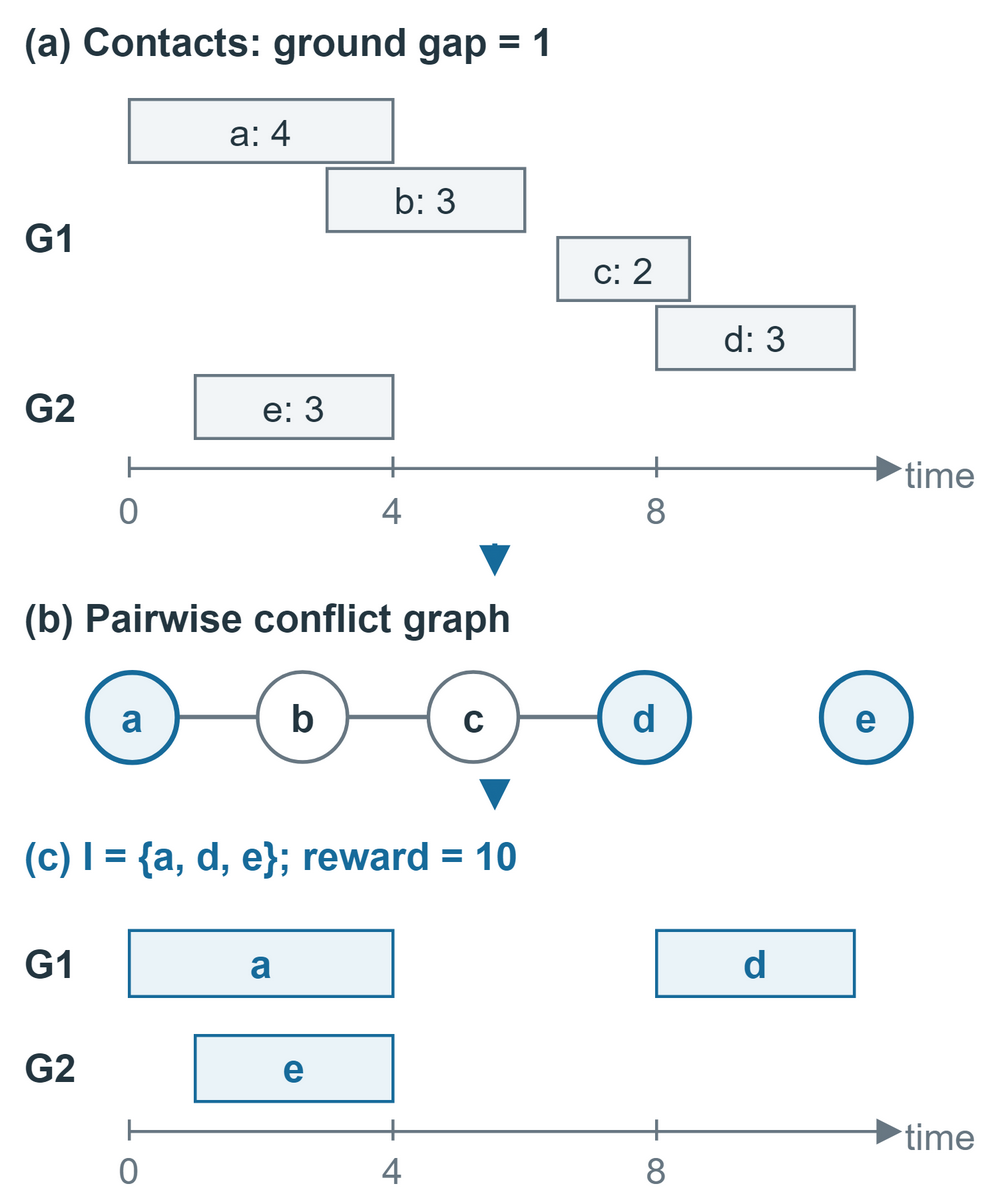

The diagram above was exported from draw.io. Its source (the exported page's mxGraphModel, read from the mxfile embedded in the PNG):
<mxGraphModel dx="330" dy="400" grid="0" gridSize="10" page="0" pageScale="1" pageWidth="330" pageHeight="400" background="#FFFFFF" math="0" shadow="0" adaptiveColors="auto">
  <root>
    <mxCell id="0" />
    <mxCell id="1" parent="0" />
    <mxCell id="2" value="" style="rounded=0;html=1;whiteSpace=wrap;fontFamily=Arial;fontSize=13;fontColor=#243640;fontStyle=0;align=center;verticalAlign=middle;fillColor=#FFFFFF;strokeColor=none;strokeWidth=1;dashed=0;spacing=6;" vertex="1" parent="1">
      <mxGeometry x="0" y="0" width="330" height="400" as="geometry" />
    </mxCell>
    <mxCell id="3" value="\(a\) Contacts: ground gap = 1" style="text;html=1;whiteSpace=wrap;overflow=hidden;fontFamily=Arial;fontSize=13;fontColor=#243640;fontStyle=1;align=left;verticalAlign=middle;spacing=0;strokeColor=none;fillColor=none;" vertex="1" parent="1">
      <mxGeometry x="8" y="3" width="314" height="22" as="geometry" />
    </mxCell>
    <mxCell id="4" value="a: 4" style="rounded=0;html=1;whiteSpace=wrap;fontFamily=Arial;fontSize=12.5;fontColor=#243640;fontStyle=0;align=center;verticalAlign=middle;fillColor=#F2F5F7;strokeColor=#687782;strokeWidth=1;dashed=0;spacing=6;" vertex="1" parent="1">
      <mxGeometry x="43" y="33" width="88" height="21" as="geometry" />
    </mxCell>
    <mxCell id="5" value="b: 3" style="rounded=0;html=1;whiteSpace=wrap;fontFamily=Arial;fontSize=12.5;fontColor=#243640;fontStyle=0;align=center;verticalAlign=middle;fillColor=#F2F5F7;strokeColor=#687782;strokeWidth=1;dashed=0;spacing=6;" vertex="1" parent="1">
      <mxGeometry x="109" y="56" width="66" height="21" as="geometry" />
    </mxCell>
    <mxCell id="6" value="c: 2" style="rounded=0;html=1;whiteSpace=wrap;fontFamily=Arial;fontSize=12.5;fontColor=#243640;fontStyle=0;align=center;verticalAlign=middle;fillColor=#F2F5F7;strokeColor=#687782;strokeWidth=1;dashed=0;spacing=6;" vertex="1" parent="1">
      <mxGeometry x="186.0" y="79" width="44.0" height="21" as="geometry" />
    </mxCell>
    <mxCell id="7" value="d: 3" style="rounded=0;html=1;whiteSpace=wrap;fontFamily=Arial;fontSize=12.5;fontColor=#243640;fontStyle=0;align=center;verticalAlign=middle;fillColor=#F2F5F7;strokeColor=#687782;strokeWidth=1;dashed=0;spacing=6;" vertex="1" parent="1">
      <mxGeometry x="219" y="102" width="66" height="21" as="geometry" />
    </mxCell>
    <mxCell id="8" value="e: 3" style="rounded=0;html=1;whiteSpace=wrap;fontFamily=Arial;fontSize=12.5;fontColor=#243640;fontStyle=0;align=center;verticalAlign=middle;fillColor=#F2F5F7;strokeColor=#687782;strokeWidth=1;dashed=0;spacing=6;" vertex="1" parent="1">
      <mxGeometry x="65" y="125" width="66" height="21" as="geometry" />
    </mxCell>
    <mxCell id="9" value="G1" style="text;html=1;whiteSpace=wrap;overflow=hidden;fontFamily=Arial;fontSize=13;fontColor=#243640;fontStyle=1;align=left;verticalAlign=middle;spacing=0;strokeColor=none;fillColor=none;" vertex="1" parent="1">
      <mxGeometry x="8" y="69" width="30" height="20" as="geometry" />
    </mxCell>
    <mxCell id="10" value="G2" style="text;html=1;whiteSpace=wrap;overflow=hidden;fontFamily=Arial;fontSize=13;fontColor=#243640;fontStyle=1;align=left;verticalAlign=middle;spacing=0;strokeColor=none;fillColor=none;" vertex="1" parent="1">
      <mxGeometry x="8" y="125" width="30" height="21" as="geometry" />
    </mxCell>
    <mxCell id="11" edge="1" parent="1" style="html=1;strokeColor=#687782;strokeWidth=1;endArrow=block;endFill=1;dashed=0;rounded=0;">
      <mxGeometry relative="1" as="geometry">
        <mxPoint x="43" y="156" as="sourcePoint" />
        <mxPoint x="301" y="156" as="targetPoint" />
      </mxGeometry>
    </mxCell>
    <mxCell id="12" edge="1" parent="1" style="html=1;strokeColor=#687782;strokeWidth=1;endArrow=none;endFill=1;dashed=0;rounded=0;">
      <mxGeometry relative="1" as="geometry">
        <mxPoint x="43" y="152" as="sourcePoint" />
        <mxPoint x="43" y="159" as="targetPoint" />
      </mxGeometry>
    </mxCell>
    <mxCell id="13" value="0" style="text;html=1;whiteSpace=wrap;overflow=hidden;fontFamily=Arial;fontSize=12.5;fontColor=#687782;fontStyle=0;align=center;verticalAlign=middle;spacing=0;strokeColor=none;fillColor=none;" vertex="1" parent="1">
      <mxGeometry x="34" y="161" width="18" height="18" as="geometry" />
    </mxCell>
    <mxCell id="14" edge="1" parent="1" style="html=1;strokeColor=#687782;strokeWidth=1;endArrow=none;endFill=1;dashed=0;rounded=0;">
      <mxGeometry relative="1" as="geometry">
        <mxPoint x="131" y="152" as="sourcePoint" />
        <mxPoint x="131" y="159" as="targetPoint" />
      </mxGeometry>
    </mxCell>
    <mxCell id="15" value="4" style="text;html=1;whiteSpace=wrap;overflow=hidden;fontFamily=Arial;fontSize=12.5;fontColor=#687782;fontStyle=0;align=center;verticalAlign=middle;spacing=0;strokeColor=none;fillColor=none;" vertex="1" parent="1">
      <mxGeometry x="122" y="161" width="18" height="18" as="geometry" />
    </mxCell>
    <mxCell id="16" edge="1" parent="1" style="html=1;strokeColor=#687782;strokeWidth=1;endArrow=none;endFill=1;dashed=0;rounded=0;">
      <mxGeometry relative="1" as="geometry">
        <mxPoint x="219" y="152" as="sourcePoint" />
        <mxPoint x="219" y="159" as="targetPoint" />
      </mxGeometry>
    </mxCell>
    <mxCell id="17" value="8" style="text;html=1;whiteSpace=wrap;overflow=hidden;fontFamily=Arial;fontSize=12.5;fontColor=#687782;fontStyle=0;align=center;verticalAlign=middle;spacing=0;strokeColor=none;fillColor=none;" vertex="1" parent="1">
      <mxGeometry x="210" y="161" width="18" height="18" as="geometry" />
    </mxCell>
    <mxCell id="18" value="time" style="text;html=1;whiteSpace=wrap;overflow=hidden;fontFamily=Arial;fontSize=12.5;fontColor=#687782;fontStyle=0;align=left;verticalAlign=middle;spacing=0;strokeColor=none;fillColor=none;" vertex="1" parent="1">
      <mxGeometry x="302" y="147" width="27" height="21" as="geometry" />
    </mxCell>
    <mxCell id="19" edge="1" parent="1" style="html=1;strokeColor=#176B9B;strokeWidth=1.7;endArrow=block;endFill=1;dashed=0;rounded=0;">
      <mxGeometry relative="1" as="geometry">
        <mxPoint x="165" y="181" as="sourcePoint" />
        <mxPoint x="165" y="192" as="targetPoint" />
      </mxGeometry>
    </mxCell>
    <mxCell id="20" value="\(b\) Pairwise conflict graph" style="text;html=1;whiteSpace=wrap;overflow=hidden;fontFamily=Arial;fontSize=13;fontColor=#243640;fontStyle=1;align=left;verticalAlign=middle;spacing=0;strokeColor=none;fillColor=none;" vertex="1" parent="1">
      <mxGeometry x="8" y="195" width="314" height="22" as="geometry" />
    </mxCell>
    <mxCell id="21" edge="1" parent="1" style="html=1;strokeColor=#687782;strokeWidth=1.4;endArrow=none;endFill=1;dashed=0;rounded=0;">
      <mxGeometry relative="1" as="geometry">
        <mxPoint x="44" y="239" as="sourcePoint" />
        <mxPoint x="101" y="239" as="targetPoint" />
      </mxGeometry>
    </mxCell>
    <mxCell id="22" edge="1" parent="1" style="html=1;strokeColor=#687782;strokeWidth=1.4;endArrow=none;endFill=1;dashed=0;rounded=0;">
      <mxGeometry relative="1" as="geometry">
        <mxPoint x="101" y="239" as="sourcePoint" />
        <mxPoint x="158" y="239" as="targetPoint" />
      </mxGeometry>
    </mxCell>
    <mxCell id="23" edge="1" parent="1" style="html=1;strokeColor=#687782;strokeWidth=1.4;endArrow=none;endFill=1;dashed=0;rounded=0;">
      <mxGeometry relative="1" as="geometry">
        <mxPoint x="158" y="239" as="sourcePoint" />
        <mxPoint x="215" y="239" as="targetPoint" />
      </mxGeometry>
    </mxCell>
    <mxCell id="24" value="a" style="ellipse;html=1;whiteSpace=wrap;fontFamily=Arial;fontSize=13;fontColor=#176B9B;fontStyle=1;fillColor=#EAF3F8;strokeColor=#176B9B;strokeWidth=1.7;align=center;verticalAlign=middle;spacing=0;" vertex="1" parent="1">
      <mxGeometry x="29.0" y="224.0" width="30" height="30" as="geometry" />
    </mxCell>
    <mxCell id="25" value="b" style="ellipse;html=1;whiteSpace=wrap;fontFamily=Arial;fontSize=13;fontColor=#243640;fontStyle=1;fillColor=#FFFFFF;strokeColor=#687782;strokeWidth=1.2;align=center;verticalAlign=middle;spacing=0;" vertex="1" parent="1">
      <mxGeometry x="86.0" y="224.0" width="30" height="30" as="geometry" />
    </mxCell>
    <mxCell id="26" value="c" style="ellipse;html=1;whiteSpace=wrap;fontFamily=Arial;fontSize=13;fontColor=#243640;fontStyle=1;fillColor=#FFFFFF;strokeColor=#687782;strokeWidth=1.2;align=center;verticalAlign=middle;spacing=0;" vertex="1" parent="1">
      <mxGeometry x="143.0" y="224.0" width="30" height="30" as="geometry" />
    </mxCell>
    <mxCell id="27" value="d" style="ellipse;html=1;whiteSpace=wrap;fontFamily=Arial;fontSize=13;fontColor=#176B9B;fontStyle=1;fillColor=#EAF3F8;strokeColor=#176B9B;strokeWidth=1.7;align=center;verticalAlign=middle;spacing=0;" vertex="1" parent="1">
      <mxGeometry x="200.0" y="224.0" width="30" height="30" as="geometry" />
    </mxCell>
    <mxCell id="28" value="e" style="ellipse;html=1;whiteSpace=wrap;fontFamily=Arial;fontSize=13;fontColor=#176B9B;fontStyle=1;fillColor=#EAF3F8;strokeColor=#176B9B;strokeWidth=1.7;align=center;verticalAlign=middle;spacing=0;" vertex="1" parent="1">
      <mxGeometry x="274.0" y="224.0" width="30" height="30" as="geometry" />
    </mxCell>
    <mxCell id="29" edge="1" parent="1" style="html=1;strokeColor=#176B9B;strokeWidth=1.7;endArrow=block;endFill=1;dashed=0;rounded=0;">
      <mxGeometry relative="1" as="geometry">
        <mxPoint x="165" y="260" as="sourcePoint" />
        <mxPoint x="165" y="270" as="targetPoint" />
      </mxGeometry>
    </mxCell>
    <mxCell id="30" value="\(c\) I = {a, d, e}; reward = 10" style="text;html=1;whiteSpace=wrap;overflow=hidden;fontFamily=Arial;fontSize=13;fontColor=#176B9B;fontStyle=1;align=left;verticalAlign=middle;spacing=0;strokeColor=none;fillColor=none;" vertex="1" parent="1">
      <mxGeometry x="8" y="274" width="314" height="22" as="geometry" />
    </mxCell>
    <mxCell id="31" value="G1" style="text;html=1;whiteSpace=wrap;overflow=hidden;fontFamily=Arial;fontSize=13;fontColor=#243640;fontStyle=1;align=left;verticalAlign=middle;spacing=0;strokeColor=none;fillColor=none;" vertex="1" parent="1">
      <mxGeometry x="8" y="310" width="30" height="21" as="geometry" />
    </mxCell>
    <mxCell id="32" value="G2" style="text;html=1;whiteSpace=wrap;overflow=hidden;fontFamily=Arial;fontSize=13;fontColor=#243640;fontStyle=1;align=left;verticalAlign=middle;spacing=0;strokeColor=none;fillColor=none;" vertex="1" parent="1">
      <mxGeometry x="8" y="345" width="30" height="21" as="geometry" />
    </mxCell>
    <mxCell id="33" value="a" style="rounded=0;html=1;whiteSpace=wrap;fontFamily=Arial;fontSize=13;fontColor=#176B9B;fontStyle=1;align=center;verticalAlign=middle;fillColor=#EAF3F8;strokeColor=#176B9B;strokeWidth=1;dashed=0;spacing=6;" vertex="1" parent="1">
      <mxGeometry x="43" y="310" width="88" height="22" as="geometry" />
    </mxCell>
    <mxCell id="34" value="d" style="rounded=0;html=1;whiteSpace=wrap;fontFamily=Arial;fontSize=13;fontColor=#176B9B;fontStyle=1;align=center;verticalAlign=middle;fillColor=#EAF3F8;strokeColor=#176B9B;strokeWidth=1;dashed=0;spacing=6;" vertex="1" parent="1">
      <mxGeometry x="219" y="310" width="66" height="22" as="geometry" />
    </mxCell>
    <mxCell id="35" value="e" style="rounded=0;html=1;whiteSpace=wrap;fontFamily=Arial;fontSize=13;fontColor=#176B9B;fontStyle=1;align=center;verticalAlign=middle;fillColor=#EAF3F8;strokeColor=#176B9B;strokeWidth=1;dashed=0;spacing=6;" vertex="1" parent="1">
      <mxGeometry x="65" y="345" width="66" height="22" as="geometry" />
    </mxCell>
    <mxCell id="36" edge="1" parent="1" style="html=1;strokeColor=#687782;strokeWidth=1;endArrow=block;endFill=1;dashed=0;rounded=0;">
      <mxGeometry relative="1" as="geometry">
        <mxPoint x="43" y="377" as="sourcePoint" />
        <mxPoint x="301" y="377" as="targetPoint" />
      </mxGeometry>
    </mxCell>
    <mxCell id="37" edge="1" parent="1" style="html=1;strokeColor=#687782;strokeWidth=1;endArrow=none;endFill=1;dashed=0;rounded=0;">
      <mxGeometry relative="1" as="geometry">
        <mxPoint x="43" y="373" as="sourcePoint" />
        <mxPoint x="43" y="380" as="targetPoint" />
      </mxGeometry>
    </mxCell>
    <mxCell id="38" value="0" style="text;html=1;whiteSpace=wrap;overflow=hidden;fontFamily=Arial;fontSize=12.5;fontColor=#687782;fontStyle=0;align=center;verticalAlign=middle;spacing=0;strokeColor=none;fillColor=none;" vertex="1" parent="1">
      <mxGeometry x="34" y="381" width="18" height="18" as="geometry" />
    </mxCell>
    <mxCell id="39" edge="1" parent="1" style="html=1;strokeColor=#687782;strokeWidth=1;endArrow=none;endFill=1;dashed=0;rounded=0;">
      <mxGeometry relative="1" as="geometry">
        <mxPoint x="131" y="373" as="sourcePoint" />
        <mxPoint x="131" y="380" as="targetPoint" />
      </mxGeometry>
    </mxCell>
    <mxCell id="40" value="4" style="text;html=1;whiteSpace=wrap;overflow=hidden;fontFamily=Arial;fontSize=12.5;fontColor=#687782;fontStyle=0;align=center;verticalAlign=middle;spacing=0;strokeColor=none;fillColor=none;" vertex="1" parent="1">
      <mxGeometry x="122" y="381" width="18" height="18" as="geometry" />
    </mxCell>
    <mxCell id="41" edge="1" parent="1" style="html=1;strokeColor=#687782;strokeWidth=1;endArrow=none;endFill=1;dashed=0;rounded=0;">
      <mxGeometry relative="1" as="geometry">
        <mxPoint x="219" y="373" as="sourcePoint" />
        <mxPoint x="219" y="380" as="targetPoint" />
      </mxGeometry>
    </mxCell>
    <mxCell id="42" value="8" style="text;html=1;whiteSpace=wrap;overflow=hidden;fontFamily=Arial;fontSize=12.5;fontColor=#687782;fontStyle=0;align=center;verticalAlign=middle;spacing=0;strokeColor=none;fillColor=none;" vertex="1" parent="1">
      <mxGeometry x="210" y="381" width="18" height="18" as="geometry" />
    </mxCell>
    <mxCell id="43" value="time" style="text;html=1;whiteSpace=wrap;overflow=hidden;fontFamily=Arial;fontSize=12.5;fontColor=#687782;fontStyle=0;align=left;verticalAlign=middle;spacing=0;strokeColor=none;fillColor=none;" vertex="1" parent="1">
      <mxGeometry x="302" y="368" width="27" height="21" as="geometry" />
    </mxCell>
  </root>
</mxGraphModel>